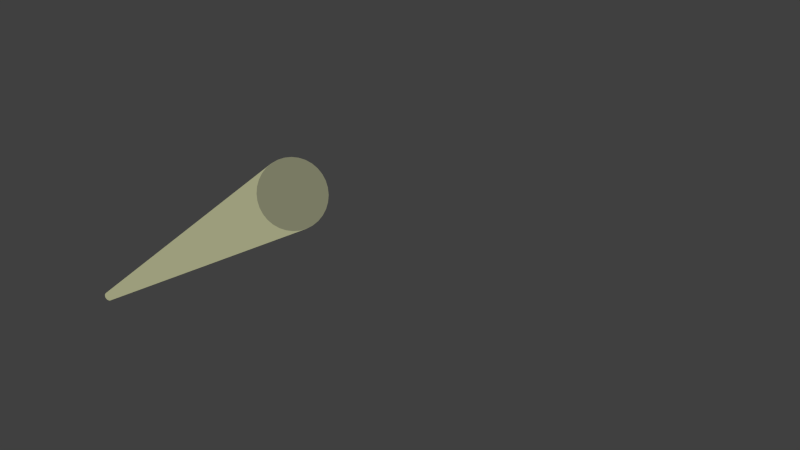 # Source: ttt-16.blend  (saved by Blender 2.76.0; exported with 4.5.12 LTS)
import bpy
from mathutils import Matrix  # noqa: F401  (used for matrix-valued properties, if any)

bpy.ops.wm.read_factory_settings(use_empty=True)
scene = bpy.context.scene
scene.name = 'Scene'

# ---- collections
col_collection_1 = bpy.data.collections.new('Collection 1'); scene.collection.children.link(col_collection_1)
col_single_plant_with_wind = bpy.data.collections.new('Single plant with wind')  # instanced only; not linked into the scene
col_group = bpy.data.collections.new('Group')  # instanced only; not linked into the scene
col_flatseashell = bpy.data.collections.new('FlatSeaShell')  # instanced only; not linked into the scene
col_beleuchtung = bpy.data.collections.new('beleuchtung')  # instanced only; not linked into the scene
col_snickers_001 = bpy.data.collections.new('snickers.001')  # instanced only; not linked into the scene
col_bluefishfast = bpy.data.collections.new('blueFishFast')  # instanced only; not linked into the scene
col_exmark = bpy.data.collections.new('exMark')  # instanced only; not linked into the scene
col_redfish = bpy.data.collections.new('redFish')  # instanced only; not linked into the scene
col_seestern = bpy.data.collections.new('seestern')  # instanced only; not linked into the scene
col_latestspaceship = bpy.data.collections.new('LatestSpaceship')  # instanced only; not linked into the scene
col_flatseashell_1 = bpy.data.collections.new('FlatSeaShell')  # instanced only; not linked into the scene
col_sea_shell = bpy.data.collections.new('sea_shell')  # instanced only; not linked into the scene
col_oceanbackground = bpy.data.collections.new('OceanBackground')  # instanced only; not linked into the scene
col_sea_bottom = bpy.data.collections.new('sea_bottom')  # instanced only; not linked into the scene

# ---- materials (node trees are filled in below, after node groups)
mat_material = bpy.data.materials.new('Material')
mat_material.alpha_threshold = 0.0
mat_material.roughness = 0.5

# ---- material node trees
mat_material.use_nodes = True; mat_material.node_tree.nodes.clear()
_N = mat_material.node_tree.nodes; _L = mat_material.node_tree.links
n0 = _N.new('ShaderNodeOutputMaterial'); n0.name = 'Material Output'; n0.location = (531, 290)
n1 = _N.new('ShaderNodeMixShader'); n1.name = 'Mix Shader'; n1.location = (356, 376)
n1.inputs[0].default_value = 0.009
n2 = _N.new('ShaderNodeBsdfDiffuse'); n2.name = 'Diffuse BSDF'; n2.location = (-62, 456)
n2.inputs[0].default_value = (0.2154, 0.01474, 0.8, 1.0)
n3 = _N.new('ShaderNodeBsdfTransparent'); n3.name = 'Transparent BSDF'; n3.location = (160, 318)
n4 = _N.new('ShaderNodeEmission'); n4.name = 'Emission'; n4.location = (131, 224)
n4.inputs[0].default_value = (0.7872, 0.8, 0.4194, 1.0)
n4.inputs[1].default_value = 20.0
_L.new(n1.outputs[0], n0.inputs[0])
_L.new(n2.outputs[0], n3.inputs[0])
_L.new(n3.outputs[0], n1.inputs[1])
_L.new(n4.outputs[0], n1.inputs[2])
n0.is_active_output = True

# ---- world
world_world = bpy.data.worlds.new('World'); scene.world = world_world
world_world.color = (0.05088, 0.05088, 0.05088)
world_world.use_sun_shadow = False
world_world.sun_shadow_jitter_overblur = 0.0
world_world.cycles.sampling_method = 'MANUAL'
world_world.cycles.sample_map_resolution = 256

# ---- cameras
cam_camera_001 = bpy.data.cameras.new('Camera.001')
cam_camera_001.clip_end = 100.0
cam_camera_001.lens = 39.7
cam_camera_001.sensor_width = 32.0
cam_camera_001.sensor_height = 18.0
cam_camera_001.ortho_scale = 7.314
cam_camera_001.dof.focus_distance = 0.0
cam_camera = bpy.data.cameras.new('Camera')
cam_camera.clip_end = 100.0
cam_camera.lens = 35.0
cam_camera.sensor_width = 32.0
cam_camera.sensor_height = 18.0
cam_camera.ortho_scale = 7.314
cam_camera.dof.focus_distance = 0.0

# ---- meshes
me_cylinder = bpy.data.meshes.new('Cylinder')
me_cylinder.from_pydata([(1.672, -0.3225, -0.841), (0.04241, -0.3809, 0.1438), (1.671, -0.326, -0.8429), (0.03524, -0.4252, 0.1277), (1.67, -0.329, -0.8453), (0.02695, -0.4653, 0.1033), (1.669, -0.3314, -0.8482), (0.01788, -0.4997, 0.07152), (1.667, -0.3332, -0.8515), (0.008353, -0.5271, 0.03363), (1.665, -0.3342, -0.855), (-0.001252, -0.5463, -0.008939), (1.664, -0.3344, -0.8586), (-0.01057, -0.5568, -0.05454), (1.662, -0.3339, -0.8622), (-0.01924, -0.558, -0.1014), (1.66, -0.3326, -0.8656), (-0.02693, -0.5498, -0.1478), (1.659, -0.3305, -0.8687), (-0.03334, -0.5328, -0.1919), (1.657, -0.3279, -0.8714), (-0.03823, -0.5074, -0.232), (1.656, -0.3247, -0.8736), (-0.04142, -0.4746, -0.2665), (1.655, -0.321, -0.8751), (-0.04277, -0.4358, -0.2942), (1.655, -0.3171, -0.876), (-0.04223, -0.3924, -0.314), (1.655, -0.3131, -0.8761), (-0.03984, -0.3461, -0.3251), (1.655, -0.3092, -0.8756), (-0.03567, -0.2986, -0.327), (1.655, -0.3054, -0.8743), (-0.02989, -0.2518, -0.3198), (1.656, -0.3019, -0.8725), (-0.02272, -0.2075, -0.3037), (1.657, -0.2989, -0.87), (-0.01444, -0.1674, -0.2793), (1.658, -0.2965, -0.8671), (-0.005359, -0.133, -0.2475), (1.66, -0.2947, -0.8638), (0.004165, -0.1056, -0.2096), (1.662, -0.2937, -0.8603), (0.01377, -0.08633, -0.167), (1.663, -0.2934, -0.8567), (0.02309, -0.0759, -0.1214), (1.665, -0.294, -0.8531), (0.03176, -0.07472, -0.07454), (1.667, -0.2953, -0.8497), (0.03944, -0.08282, -0.02816), (1.668, -0.2973, -0.8466), (0.04586, -0.0999, 0.01591), (1.67, -0.3, -0.8439), (0.05075, -0.1253, 0.05599), (1.671, -0.3032, -0.8418), (0.05393, -0.158, 0.09054), (1.672, -0.3068, -0.8402), (0.05528, -0.1968, 0.1182), (1.672, -0.3107, -0.8394), (0.05475, -0.2403, 0.138), (1.672, -0.3147, -0.8392), (0.05235, -0.2866, 0.1491), (1.672, -0.3187, -0.8398), (0.04819, -0.3341, 0.151)], [], [(0, 1, 3, 2), (2, 3, 5, 4), (4, 5, 7, 6), (6, 7, 9, 8), (8, 9, 11, 10), (10, 11, 13, 12), (12, 13, 15, 14), (14, 15, 17, 16), (16, 17, 19, 18), (18, 19, 21, 20), (20, 21, 23, 22), (22, 23, 25, 24), (24, 25, 27, 26), (26, 27, 29, 28), (28, 29, 31, 30), (30, 31, 33, 32), (32, 33, 35, 34), (34, 35, 37, 36), (36, 37, 39, 38), (38, 39, 41, 40), (40, 41, 43, 42), (42, 43, 45, 44), (44, 45, 47, 46), (46, 47, 49, 48), (48, 49, 51, 50), (50, 51, 53, 52), (52, 53, 55, 54), (54, 55, 57, 56), (56, 57, 59, 58), (58, 59, 61, 60), (62, 63, 1, 0), (60, 61, 63, 62), (0, 2, 4, 6, 8, 10, 12, 14, 16, 18, 20, 22, 24, 26, 28, 30, 32, 34, 36, 38, 40, 42, 44, 46, 48, 50, 52, 54, 56, 58, 60, 62)])
me_cylinder.materials.append(mat_material)
me_cylinder.use_remesh_preserve_volume = False
me_cylinder.use_remesh_preserve_attributes = False
me_cylinder.use_mirror_vertex_groups = False
me_cylinder.update()

# ---- objects
ob_single_plant_with_wind_003 = bpy.data.objects.new('Single plant with wind.003', None)
ob_single_plant_with_wind_002 = bpy.data.objects.new('Single plant with wind.002', None)
ob_single_plant_with_wind_001 = bpy.data.objects.new('Single plant with wind.001', None)
ob_single_plant_with_wind = bpy.data.objects.new('Single plant with wind', None)
ob_group_003 = bpy.data.objects.new('Group.003', None)
ob_group_002 = bpy.data.objects.new('Group.002', None)
ob_group_001 = bpy.data.objects.new('Group.001', None)
ob_group = bpy.data.objects.new('Group', None)
ob_auto = bpy.data.objects.new('Auto', None)
ob_beleuchtung = bpy.data.objects.new('beleuchtung', None)
ob_flatseashell_004 = bpy.data.objects.new('FlatSeaShell.004', None)
ob_snickers_000 = bpy.data.objects.new('snickers.000', None)
ob_bluefishfast = bpy.data.objects.new('blueFishFast', None)
ob_camcloseup = bpy.data.objects.new('CamCloseUp', cam_camera_001)
ob_snickers_001 = bpy.data.objects.new('snickers.001', None)
ob_exmark = bpy.data.objects.new('exMark', None)
ob_laserbeam = bpy.data.objects.new('laserBeam', me_cylinder)
ob_redfish = bpy.data.objects.new('redFish', None)
ob_seestern_002 = bpy.data.objects.new('seestern.002', None)
ob_latestspaceship = bpy.data.objects.new('LatestSpaceship', None)
ob_seestern_001 = bpy.data.objects.new('seestern.001', None)
ob_seestern = bpy.data.objects.new('seestern', None)
ob_flatseashell_003 = bpy.data.objects.new('FlatSeaShell.003', None)
ob_sea_shell_002 = bpy.data.objects.new('sea_shell.002', None)
ob_sea_shell_001 = bpy.data.objects.new('sea_shell.001', None)
ob_sea_shell = bpy.data.objects.new('sea_shell', None)
ob_flatseashell_002 = bpy.data.objects.new('FlatSeaShell.002', None)
ob_flatseashell_001 = bpy.data.objects.new('FlatSeaShell.001', None)
ob_flatseashell = bpy.data.objects.new('FlatSeaShell', None)
ob_oceanbackground = bpy.data.objects.new('OceanBackground', None)
ob_sea_bottom = bpy.data.objects.new('sea_bottom', None)
ob_camera = bpy.data.objects.new('Camera', cam_camera)

# ---- transforms, parenting, visibility, modifiers, constraints
ob_single_plant_with_wind_003.location = (3.928, -1.132, -0.1086)
ob_single_plant_with_wind_003.rotation_euler = (0.0, 0.0, -3.213)
ob_single_plant_with_wind_003.scale = (1.382, 1.382, 1.382)
ob_single_plant_with_wind_003.empty_image_offset = (0.0, 0.0)
ob_single_plant_with_wind_003.show_instancer_for_render = False
ob_single_plant_with_wind_003.instance_type = 'COLLECTION'
ob_single_plant_with_wind_003.lineart.crease_threshold = 0.0
ob_single_plant_with_wind_002.location = (-0.148, -4.387, 0.103)
ob_single_plant_with_wind_002.rotation_euler = (0.0, 0.0, -3.214)
ob_single_plant_with_wind_002.scale = (1.382, 1.382, 1.382)
ob_single_plant_with_wind_002.empty_image_offset = (0.0, 0.0)
ob_single_plant_with_wind_002.show_instancer_for_render = False
ob_single_plant_with_wind_002.instance_type = 'COLLECTION'
ob_single_plant_with_wind_002.lineart.crease_threshold = 0.0
ob_single_plant_with_wind_001.location = (1.635, -0.9331, -2.2e-06)
ob_single_plant_with_wind_001.empty_image_offset = (0.0, 0.0)
ob_single_plant_with_wind_001.show_instancer_for_render = False
ob_single_plant_with_wind_001.instance_type = 'COLLECTION'
ob_single_plant_with_wind_001.lineart.crease_threshold = 0.0
ob_single_plant_with_wind.location = (-0.4531, -1.693, -0.1392)
ob_single_plant_with_wind.scale = (0.871, 0.871, 0.871)
ob_single_plant_with_wind.empty_image_offset = (0.0, 0.0)
ob_single_plant_with_wind.show_instancer_for_render = False
ob_single_plant_with_wind.instance_type = 'COLLECTION'
ob_single_plant_with_wind.lineart.crease_threshold = 0.0
ob_group_003.location = (0.1124, -2.86, -0.178)
ob_group_003.rotation_euler = (0.0, -0.0, 1.848)
ob_group_003.scale = (1.328, 1.328, 1.328)
ob_group_003.empty_image_offset = (0.0, 0.0)
ob_group_003.show_instancer_for_render = False
ob_group_003.instance_type = 'COLLECTION'
ob_group_003.lineart.crease_threshold = 0.0
ob_group_002.location = (3.872, -3.045, -0.0375)
ob_group_002.rotation_euler = (0.0, 0.0, -0.8603)
ob_group_002.scale = (2.054, 2.054, 2.054)
ob_group_002.empty_image_offset = (0.0, 0.0)
ob_group_002.show_instancer_for_render = False
ob_group_002.instance_type = 'COLLECTION'
ob_group_002.lineart.crease_threshold = 0.0
ob_group_001.location = (3.334, 0.2825, -0.06196)
ob_group_001.rotation_euler = (0.0, 0.0, 1.423)
ob_group_001.scale = (1.32, 1.32, 1.32)
ob_group_001.empty_image_offset = (0.0, 0.0)
ob_group_001.show_instancer_for_render = False
ob_group_001.instance_type = 'COLLECTION'
ob_group_001.lineart.crease_threshold = 0.0
ob_group.location = (-0.03209, 0.1009, -0.01559)
ob_group.scale = (1.117, 1.117, 1.117)
ob_group.empty_image_offset = (0.0, 0.0)
ob_group.show_instancer_for_render = False
ob_group.instance_type = 'COLLECTION'
ob_group.lineart.crease_threshold = 0.0
ob_auto.location = (-0.2727, 2.084, -0.2077)
ob_auto.rotation_euler = (-6.401, -0.05058, 3.654)
ob_auto.scale = (0.52, 0.52, 0.52)
ob_auto.empty_image_offset = (0.0, 0.0)
ob_auto.show_instancer_for_render = False
ob_auto.instance_type = 'COLLECTION'
ob_auto.lineart.crease_threshold = 0.0
ob_beleuchtung.location = (-1.554, -1.032, -0.7962)
ob_beleuchtung.empty_image_offset = (0.0, 0.0)
ob_beleuchtung.show_instancer_for_render = False
ob_beleuchtung.instance_type = 'COLLECTION'
ob_beleuchtung.lineart.crease_threshold = 0.0
ob_flatseashell_004.location = (3.246, 4.121, -0.1909)
ob_flatseashell_004.rotation_euler = (-6.241, -0.4255, 2.321)
ob_flatseashell_004.scale = (0.806, 0.806, 0.806)
ob_flatseashell_004.empty_image_offset = (0.0, 0.0)
ob_flatseashell_004.show_instancer_for_render = False
ob_flatseashell_004.instance_type = 'COLLECTION'
ob_flatseashell_004.lineart.crease_threshold = 0.0
ob_snickers_000.location = (1.288, -2.111, 0.9034)
ob_snickers_000.rotation_euler = (1.614, -0.4833, 1.332)
ob_snickers_000.scale = (0.07212, 0.07212, 0.07212)
ob_snickers_000.empty_image_offset = (0.0, 0.0)
ob_snickers_000.show_instancer_for_render = False
ob_snickers_000.instance_type = 'COLLECTION'
ob_snickers_000.lineart.crease_threshold = 0.0
ob_bluefishfast.location = (-0.3142, 0.3716, 0.7448)
ob_bluefishfast.rotation_euler = (0.2778, 0.06949, 0.7152)
ob_bluefishfast.scale = (0.1119, -0.1119, 0.1119)
ob_bluefishfast.empty_image_offset = (0.0, 0.0)
ob_bluefishfast.show_instancer_for_render = False
ob_bluefishfast.instance_type = 'COLLECTION'
ob_bluefishfast.lineart.crease_threshold = 0.0
ob_camcloseup.location = (2.318, -2.36, 0.8978)
ob_camcloseup.rotation_euler = (1.639, 0.01429, 1.28)
ob_camcloseup.scale = (1.0, 1.0, 1.0)
ob_camcloseup.lock_rotations_4d = False
ob_camcloseup.empty_display_type = 'ARROWS'
ob_camcloseup.color = (0.0, 0.0, 0.0, 0.0)
ob_camcloseup.display_type = 'WIRE'
ob_camcloseup.lineart.crease_threshold = 0.0
ob_snickers_001.location = (1.298, -2.066, 1.033)
ob_snickers_001.rotation_euler = (1.708, 0.6339, 1.402)
ob_snickers_001.scale = (0.07071, 0.07071, 0.07071)
ob_snickers_001.empty_image_offset = (0.0, 0.0)
ob_snickers_001.show_instancer_for_render = False
ob_snickers_001.instance_type = 'COLLECTION'
ob_snickers_001.lineart.crease_threshold = 0.0
ob_exmark.location = (1.219, -3.205, 1.095)
ob_exmark.rotation_euler = (0.1142, 0.0003312, 0.01616)
ob_exmark.scale = (0.1716, 0.1716, 0.1716)
ob_exmark.empty_image_offset = (0.0, 0.0)
ob_exmark.show_instancer_for_render = False
ob_exmark.instance_type = 'COLLECTION'
ob_exmark.lineart.crease_threshold = 0.0
ob_laserbeam.location = (1.251, -1.931, 0.6744)
ob_laserbeam.rotation_euler = (-1.253, -0.0, 0.0)
ob_laserbeam.lineart.crease_threshold = 0.0
ob_redfish.location = (1.397, -2.147, 0.9206)
ob_redfish.rotation_euler = (0.01194, -0.02847, 2.956)
ob_redfish.scale = (0.3164, 0.3164, 0.3164)
ob_redfish.empty_image_offset = (0.0, 0.0)
ob_redfish.show_instancer_for_render = False
ob_redfish.instance_type = 'COLLECTION'
ob_redfish.lineart.crease_threshold = 0.0
ob_seestern_002.location = (4.183, -2.646, 0.02557)
ob_seestern_002.rotation_euler = (0.0, -0.0, 0.1457)
ob_seestern_002.scale = (0.01614, 0.01614, 0.01614)
ob_seestern_002.empty_image_offset = (0.0, 0.0)
ob_seestern_002.show_instancer_for_render = False
ob_seestern_002.instance_type = 'COLLECTION'
ob_seestern_002.lineart.crease_threshold = 0.0
ob_latestspaceship.location = (2.917, -2.837, 0.1029)
ob_latestspaceship.rotation_euler = (0.0, -0.0, 0.6756)
ob_latestspaceship.scale = (0.2585, 0.2585, 0.2585)
ob_latestspaceship.empty_image_offset = (0.0, 0.0)
ob_latestspaceship.show_instancer_for_render = False
ob_latestspaceship.instance_type = 'COLLECTION'
ob_latestspaceship.lineart.crease_threshold = 0.0
ob_seestern_001.location = (4.337, -0.6856, 0.01299)
ob_seestern_001.rotation_euler = (0.0, -0.0, 0.4938)
ob_seestern_001.scale = (0.01757, 0.01757, 0.01757)
ob_seestern_001.empty_image_offset = (0.0, 0.0)
ob_seestern_001.show_instancer_for_render = False
ob_seestern_001.instance_type = 'COLLECTION'
ob_seestern_001.lineart.crease_threshold = 0.0
ob_seestern.location = (5.253, -2.66, -0.01521)
ob_seestern.scale = (0.02092, 0.02092, 0.02092)
ob_seestern.empty_image_offset = (0.0, 0.0)
ob_seestern.show_instancer_for_render = False
ob_seestern.instance_type = 'COLLECTION'
ob_seestern.lineart.crease_threshold = 0.0
ob_flatseashell_003.location = (2.042, 1.149, 0.03092)
ob_flatseashell_003.rotation_euler = (0.03471, -0.1427, 1.879)
ob_flatseashell_003.scale = (0.0551, 0.0551, 0.0551)
ob_flatseashell_003.empty_image_offset = (0.0, 0.0)
ob_flatseashell_003.show_instancer_for_render = False
ob_flatseashell_003.instance_type = 'COLLECTION'
ob_flatseashell_003.lineart.crease_threshold = 0.0
ob_sea_shell_002.location = (3.408, -2.31, 0.1557)
ob_sea_shell_002.rotation_euler = (0.3883, 0.008554, 0.9394)
ob_sea_shell_002.scale = (0.0291, 0.0291, 0.0291)
ob_sea_shell_002.empty_image_offset = (0.0, 0.0)
ob_sea_shell_002.show_instancer_for_render = False
ob_sea_shell_002.instance_type = 'COLLECTION'
ob_sea_shell_002.lineart.crease_threshold = 0.0
ob_sea_shell_001.location = (3.363, 0.6145, 0.03827)
ob_sea_shell_001.rotation_euler = (-0.7915, 0.05246, -1.108)
ob_sea_shell_001.scale = (0.02873, 0.02873, 0.02873)
ob_sea_shell_001.empty_image_offset = (0.0, 0.0)
ob_sea_shell_001.show_instancer_for_render = False
ob_sea_shell_001.instance_type = 'COLLECTION'
ob_sea_shell_001.lineart.crease_threshold = 0.0
ob_sea_shell.location = (0.1973, -2.86, 0.1068)
ob_sea_shell.rotation_euler = (0.5389, -0.03976, 0.1568)
ob_sea_shell.scale = (0.04129, 0.04129, 0.04129)
ob_sea_shell.empty_image_offset = (0.0, 0.0)
ob_sea_shell.show_instancer_for_render = False
ob_sea_shell.instance_type = 'COLLECTION'
ob_sea_shell.lineart.crease_threshold = 0.0
ob_flatseashell_002.location = (3.845, -1.939, 0.06418)
ob_flatseashell_002.rotation_euler = (-0.07055, -0.03616, 0.07974)
ob_flatseashell_002.scale = (0.05449, 0.05449, 0.05449)
ob_flatseashell_002.empty_image_offset = (0.0, 0.0)
ob_flatseashell_002.show_instancer_for_render = False
ob_flatseashell_002.instance_type = 'COLLECTION'
ob_flatseashell_002.lineart.crease_threshold = 0.0
ob_flatseashell_001.location = (2.796, -2.415, 0.1549)
ob_flatseashell_001.rotation_euler = (-0.1404, -0.1243, -2.017)
ob_flatseashell_001.scale = (0.03851, 0.03851, 0.03851)
ob_flatseashell_001.empty_image_offset = (0.0, 0.0)
ob_flatseashell_001.show_instancer_for_render = False
ob_flatseashell_001.instance_type = 'COLLECTION'
ob_flatseashell_001.lineart.crease_threshold = 0.0
ob_flatseashell.location = (3.347, 1.659, 0.1192)
ob_flatseashell.rotation_euler = (0.1666, -0.04384, 0.05938)
ob_flatseashell.scale = (0.04751, 0.04751, 0.04751)
ob_flatseashell.empty_image_offset = (0.0, 0.0)
ob_flatseashell.show_instancer_for_render = False
ob_flatseashell.instance_type = 'COLLECTION'
ob_flatseashell.lineart.crease_threshold = 0.0
ob_oceanbackground.location = (-0.9351, 4.052, 3.122)
ob_oceanbackground.scale = (2.22, 2.22, 1.109)
ob_oceanbackground.empty_image_offset = (0.0, 0.0)
ob_oceanbackground.show_instancer_for_render = False
ob_oceanbackground.instance_type = 'COLLECTION'
ob_oceanbackground.lineart.crease_threshold = 0.0
ob_sea_bottom.location = (0.0, 0.0, 0.0)
ob_sea_bottom.scale = (1.08, 1.08, 1.08)
ob_sea_bottom.empty_image_offset = (0.0, 0.0)
ob_sea_bottom.show_instancer_for_render = False
ob_sea_bottom.instance_type = 'COLLECTION'
ob_sea_bottom.lineart.crease_threshold = 0.0
ob_camera.location = (6.941, -1.626, 1.71)
ob_camera.rotation_euler = (1.4, 0.01423, 1.531)
ob_camera.scale = (1.0, 1.0, 1.0)
ob_camera.lock_rotations_4d = False
ob_camera.empty_display_type = 'ARROWS'
ob_camera.color = (0.0, 0.0, 0.0, 0.0)
ob_camera.display_type = 'WIRE'
ob_camera.lineart.crease_threshold = 0.0
ob_single_plant_with_wind_003.instance_collection = col_single_plant_with_wind
ob_single_plant_with_wind_002.instance_collection = col_single_plant_with_wind
ob_single_plant_with_wind_001.instance_collection = col_single_plant_with_wind
ob_single_plant_with_wind.instance_collection = col_single_plant_with_wind
ob_group_003.instance_collection = col_group
ob_group_002.instance_collection = col_group
ob_group_001.instance_collection = col_group
ob_group.instance_collection = col_group
ob_auto.instance_collection = col_flatseashell_1
ob_beleuchtung.instance_collection = col_beleuchtung
ob_flatseashell_004.instance_collection = col_flatseashell_1
ob_snickers_000.instance_collection = col_snickers_001
ob_bluefishfast.instance_collection = col_bluefishfast
ob_exmark.instance_collection = col_exmark
ob_redfish.instance_collection = col_redfish
ob_seestern_002.instance_collection = col_seestern
ob_latestspaceship.instance_collection = col_latestspaceship
ob_seestern_001.instance_collection = col_seestern
ob_seestern.instance_collection = col_seestern
ob_flatseashell_003.instance_collection = col_flatseashell_1
ob_sea_shell_002.instance_collection = col_sea_shell
ob_sea_shell_001.instance_collection = col_sea_shell
ob_sea_shell.instance_collection = col_sea_shell
ob_flatseashell_002.instance_collection = col_flatseashell_1
ob_flatseashell_001.instance_collection = col_flatseashell_1
ob_flatseashell.instance_collection = col_flatseashell_1
ob_oceanbackground.instance_collection = col_oceanbackground
ob_sea_bottom.instance_collection = col_sea_bottom

# ---- collection membership
col_collection_1.objects.link(ob_single_plant_with_wind_003)
col_collection_1.objects.link(ob_single_plant_with_wind_002)
col_collection_1.objects.link(ob_single_plant_with_wind_001)
col_collection_1.objects.link(ob_single_plant_with_wind)
col_collection_1.objects.link(ob_group_003)
col_collection_1.objects.link(ob_group_002)
col_collection_1.objects.link(ob_group_001)
col_collection_1.objects.link(ob_group)
col_collection_1.objects.link(ob_auto)
col_collection_1.objects.link(ob_beleuchtung)
col_collection_1.objects.link(ob_flatseashell_004)
col_collection_1.objects.link(ob_snickers_000)
col_collection_1.objects.link(ob_bluefishfast)
col_collection_1.objects.link(ob_camcloseup)
col_collection_1.objects.link(ob_snickers_001)
col_collection_1.objects.link(ob_exmark)
col_collection_1.objects.link(ob_laserbeam)
col_collection_1.objects.link(ob_redfish)
col_collection_1.objects.link(ob_seestern_002)
col_collection_1.objects.link(ob_latestspaceship)
col_collection_1.objects.link(ob_seestern_001)
col_collection_1.objects.link(ob_seestern)
col_collection_1.objects.link(ob_flatseashell_003)
col_collection_1.objects.link(ob_sea_shell_002)
col_collection_1.objects.link(ob_sea_shell_001)
col_collection_1.objects.link(ob_sea_shell)
col_collection_1.objects.link(ob_flatseashell_002)
col_collection_1.objects.link(ob_flatseashell_001)
col_collection_1.objects.link(ob_flatseashell)
col_collection_1.objects.link(ob_oceanbackground)
col_collection_1.objects.link(ob_sea_bottom)
col_collection_1.objects.link(ob_camera)

# ---- scene / render settings (as saved in the file)
scene.camera = ob_camera
scene.frame_start = 1; scene.frame_end = 251; scene.frame_set(213)
scene.render.engine = 'CYCLES'
scene.render.resolution_percentage = 50
scene.render.fps = 30
scene.render.dither_intensity = 0.0
scene.cycles.use_denoising = False
scene.cycles.samples = 10
scene.cycles.sampling_pattern = 'TABULATED_SOBOL'
scene.cycles.light_sampling_threshold = 0.0
scene.cycles.use_adaptive_sampling = False
scene.cycles.use_light_tree = False
scene.cycles.blur_glossy = 0.0
scene.cycles.pixel_filter_type = 'GAUSSIAN'
scene.cycles.sample_clamp_indirect = 0.0
scene.view_settings.view_transform = 'Standard'
bpy.context.view_layer.update()
